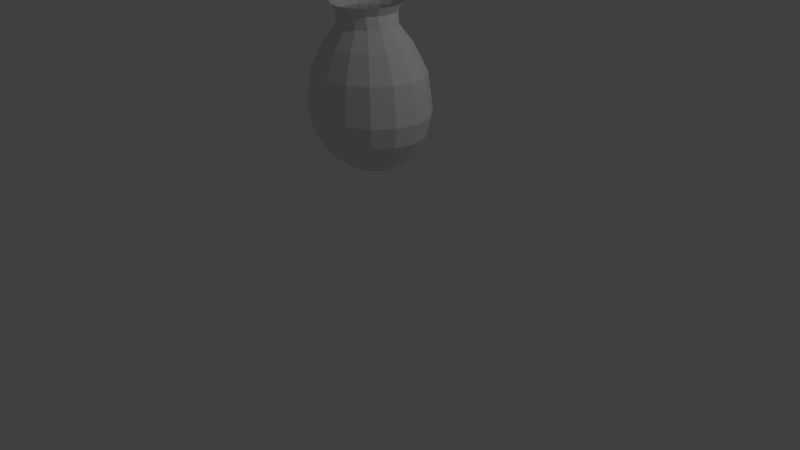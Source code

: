 # Source: ammoPouch.blend  (saved by Blender 2.77.0; exported with 4.5.12 LTS)
import bpy
from mathutils import Matrix  # noqa: F401  (used for matrix-valued properties, if any)

bpy.ops.wm.read_factory_settings(use_empty=True)
scene = bpy.context.scene
scene.name = 'Scene'

# ---- collections
col_collection_1 = bpy.data.collections.new('Collection 1'); scene.collection.children.link(col_collection_1)

# ---- world
world_world = bpy.data.worlds.new('World'); scene.world = world_world
world_world.color = (0.05088, 0.05088, 0.05088)
world_world.use_sun_shadow = False
world_world.sun_shadow_jitter_overblur = 0.0
world_world.cycles.sampling_method = 'MANUAL'

# ---- cameras
cam_camera = bpy.data.cameras.new('Camera')
cam_camera.clip_end = 100.0
cam_camera.lens = 35.0
cam_camera.sensor_width = 32.0
cam_camera.sensor_height = 18.0
cam_camera.ortho_scale = 7.314
cam_camera.dof.focus_distance = 0.0
cam_camera.dof.aperture_fstop = 128.0

# ---- lights
light_lamp = bpy.data.lights.new('Lamp', 'POINT')
light_lamp.transmission_factor = 0.0
light_lamp.cutoff_distance = 30.0
light_lamp.energy = 100.0
light_lamp.shadow_buffer_clip_start = 1.001
light_lamp.shadow_soft_size = 0.1
light_lamp.shadow_maximum_resolution = 0.006
light_lamp.use_absolute_resolution = True

# ---- meshes
me_sphere_001 = bpy.data.meshes.new('Sphere.001')
me_sphere_001.from_pydata([(-0.3927, -0.03463, 0.9252), (-0.5691, -0.0004091, 0.7071), (-0.744, -0.0004091, 0.3827), (-0.8054, -0.0004091, -0.08779), (-0.744, -0.0004091, -0.3443), (-0.5691, -0.0004091, -0.607), (-0.3074, -0.0004091, -0.7825), (-0.3558, 0.1509, 0.9252), (-0.5257, 0.1863, 0.7071), (-0.6872, 0.2435, 0.3827), (-0.744, 0.2636, -0.08779), (-0.6872, 0.2435, -0.3443), (-0.5257, 0.1863, -0.607), (-0.2839, 0.1006, -0.7825), (-0.2728, 0.2353, 0.9239), (-0.402, 0.3445, 0.7071), (-0.5257, 0.4503, 0.3827), (-0.5691, 0.4874, -0.08779), (-0.5257, 0.4503, -0.3443), (-0.402, 0.3445, -0.607), (-0.217, 0.1863, -0.7825), (-0.1459, 0.3078, 0.9239), (-0.217, 0.4503, 0.7071), (-0.2839, 0.5885, 0.3827), (-0.3074, 0.637, -0.08779), (-0.2839, 0.5885, -0.3443), (-0.217, 0.4503, -0.607), (-0.1168, 0.2435, -0.7825), (0.003698, 0.3333, 0.9239), (0.001282, 0.4874, 0.7071), (0.001282, 0.637, 0.3827), (0.001282, 0.6895, -0.08779), (0.001282, 0.637, -0.3443), (0.001282, 0.4874, -0.607), (0.001282, 0.2636, -0.7825), (-0.3539, 8.749e-09, 1.069), (0.1533, 0.3078, 0.9239), (0.2196, 0.4503, 0.7071), (0.2865, 0.5885, 0.3827), (0.31, 0.637, -0.08779), (0.2865, 0.5885, -0.3443), (0.2196, 0.4503, -0.607), (0.1194, 0.2435, -0.7825), (0.2802, 0.2353, 0.9239), (0.4046, 0.3445, 0.7071), (0.5282, 0.4503, 0.3827), (0.5717, 0.4874, -0.08779), (0.5282, 0.4503, -0.3443), (0.4046, 0.3445, -0.607), (0.2196, 0.1863, -0.7825), (0.365, 0.1268, 0.9239), (0.5282, 0.1863, 0.7071), (0.6898, 0.2435, 0.3827), (0.7465, 0.2636, -0.08779), (0.6898, 0.2435, -0.3443), (0.5282, 0.1863, -0.607), (0.2865, 0.1006, -0.7825), (0.3947, -0.00118, 0.9239), (0.5717, -0.0004093, 0.7071), (0.7465, -0.0004093, 0.3827), (0.8079, -0.0004093, -0.08779), (0.7465, -0.0004093, -0.3443), (0.5717, -0.0004093, -0.607), (0.31, -0.0004092, -0.7825), (0.365, -0.1292, 0.9239), (0.5282, -0.1871, 0.7071), (0.6898, -0.2443, 0.3827), (0.7465, -0.2644, -0.08779), (0.6898, -0.2443, -0.3443), (0.5282, -0.1871, -0.607), (0.2865, -0.1014, -0.7825), (0.2802, -0.2377, 0.9239), (0.4046, -0.3454, 0.7071), (0.5282, -0.4511, 0.3827), (0.5717, -0.4882, -0.08779), (0.5282, -0.4511, -0.3443), (0.4046, -0.3454, -0.607), (0.2196, -0.1871, -0.7825), (0.1533, -0.3102, 0.9239), (0.2196, -0.4511, 0.7071), (0.2865, -0.5893, 0.3827), (0.31, -0.6378, -0.08779), (0.2865, -0.5893, -0.3443), (0.2196, -0.4511, -0.607), (0.1194, -0.2443, -0.7825), (0.003698, -0.3356, 0.9239), (0.001282, -0.4882, 0.7071), (0.001282, -0.6378, 0.3827), (0.001282, -0.6903, -0.08779), (0.001282, -0.6378, -0.3443), (0.001282, -0.4882, -0.607), (0.001282, -0.2644, -0.7825), (-0.1459, -0.3102, 0.9239), (-0.217, -0.4511, 0.7071), (-0.2839, -0.5893, 0.3827), (-0.3074, -0.6378, -0.08779), (-0.2839, -0.5893, -0.3443), (-0.217, -0.4511, -0.607), (-0.1168, -0.2443, -0.7825), (0.001282, -0.0004091, -0.8441), (-0.2728, -0.2377, 0.9239), (-0.402, -0.3454, 0.7071), (-0.5257, -0.4511, 0.3827), (-0.5691, -0.4882, -0.08779), (-0.5257, -0.4511, -0.3443), (-0.402, -0.3454, -0.607), (-0.217, -0.1871, -0.7825), (-0.3576, -0.1292, 0.9239), (-0.5257, -0.1871, 0.7071), (-0.6872, -0.2443, 0.3827), (-0.744, -0.2644, -0.08779), (-0.6872, -0.2443, -0.3443), (-0.5257, -0.1871, -0.607), (-0.2839, -0.1014, -0.7825), (-0.327, 0.1354, 1.069), (-0.2502, 0.2502, 1.069), (-0.1354, 0.327, 1.069), (-1.336e-07, 0.3539, 1.069), (0.1354, 0.327, 1.069), (0.2502, 0.2502, 1.069), (0.327, 0.1354, 1.069), (0.3539, -5.847e-08, 1.069), (0.327, -0.1354, 1.069), (0.2502, -0.2502, 1.069), (0.1354, -0.327, 1.069), (-2.438e-07, -0.3539, 1.069), (-0.1354, -0.327, 1.069), (-0.2502, -0.2502, 1.069), (-0.327, -0.1354, 1.069), (-0.4167, -0.01035, 1.179), (-0.3843, 0.1529, 1.179), (-0.2918, 0.2914, 1.179), (-0.1533, 0.3839, 1.179), (0.009953, 0.4163, 1.179), (0.1732, 0.3839, 1.179), (0.3117, 0.2914, 1.179), (0.4042, 0.1529, 1.179), (0.4366, -0.01035, 1.179), (0.4042, -0.1736, 1.179), (0.3117, -0.3121, 1.179), (0.1732, -0.4046, 1.179), (0.009953, -0.437, 1.179), (-0.1533, -0.4046, 1.179), (-0.2918, -0.3121, 1.179), (-0.3843, -0.1736, 1.179)], [], [(6, 5, 12, 13), (4, 3, 10, 11), (2, 1, 8, 9), (43, 36, 118, 119), (99, 6, 13), (5, 4, 11, 12), (3, 2, 9, 10), (1, 0, 7, 8), (9, 8, 15, 16), (100, 92, 126, 127), (99, 13, 20), (12, 11, 18, 19), (10, 9, 16, 17), (8, 7, 14, 15), (13, 12, 19, 20), (11, 10, 17, 18), (99, 20, 27), (19, 18, 25, 26), (17, 16, 23, 24), (15, 14, 21, 22), (20, 19, 26, 27), (18, 17, 24, 25), (16, 15, 22, 23), (7, 0, 35, 114), (22, 21, 28, 29), (27, 26, 33, 34), (25, 24, 31, 32), (23, 22, 29, 30), (71, 64, 122, 123), (99, 27, 34), (26, 25, 32, 33), (24, 23, 30, 31), (34, 33, 41, 42), (32, 31, 39, 40), (30, 29, 37, 38), (64, 57, 121, 122), (99, 34, 42), (33, 32, 40, 41), (31, 30, 38, 39), (29, 28, 36, 37), (0, 107, 128, 35), (99, 42, 49), (41, 40, 47, 48), (39, 38, 45, 46), (37, 36, 43, 44), (42, 41, 48, 49), (40, 39, 46, 47), (38, 37, 44, 45), (48, 47, 54, 55), (46, 45, 52, 53), (44, 43, 50, 51), (49, 48, 55, 56), (47, 46, 53, 54), (45, 44, 51, 52), (92, 85, 125, 126), (99, 49, 56), (56, 55, 62, 63), (54, 53, 60, 61), (52, 51, 58, 59), (28, 21, 116, 117), (99, 56, 63), (55, 54, 61, 62), (53, 52, 59, 60), (51, 50, 57, 58), (61, 60, 67, 68), (59, 58, 65, 66), (50, 43, 119, 120), (99, 63, 70), (62, 61, 68, 69), (60, 59, 66, 67), (58, 57, 64, 65), (63, 62, 69, 70), (99, 70, 77), (69, 68, 75, 76), (67, 66, 73, 74), (65, 64, 71, 72), (70, 69, 76, 77), (68, 67, 74, 75), (66, 65, 72, 73), (21, 14, 115, 116), (74, 73, 80, 81), (72, 71, 78, 79), (77, 76, 83, 84), (75, 74, 81, 82), (73, 72, 79, 80), (85, 78, 124, 125), (99, 77, 84), (76, 75, 82, 83), (84, 83, 90, 91), (82, 81, 88, 89), (80, 79, 86, 87), (57, 50, 120, 121), (99, 84, 91), (83, 82, 89, 90), (81, 80, 87, 88), (79, 78, 85, 86), (87, 86, 93, 94), (78, 71, 123, 124), (99, 91, 98), (90, 89, 96, 97), (88, 87, 94, 95), (86, 85, 92, 93), (91, 90, 97, 98), (89, 88, 95, 96), (99, 98, 106), (97, 96, 104, 105), (95, 94, 102, 103), (93, 92, 100, 101), (98, 97, 105, 106), (96, 95, 103, 104), (94, 93, 101, 102), (14, 7, 114, 115), (101, 100, 107, 108), (106, 105, 112, 113), (104, 103, 110, 111), (102, 101, 108, 109), (107, 100, 127, 128), (99, 106, 113), (105, 104, 111, 112), (103, 102, 109, 110), (113, 112, 5, 6), (111, 110, 3, 4), (109, 108, 1, 2), (36, 28, 117, 118), (99, 113, 6), (112, 111, 4, 5), (110, 109, 2, 3), (108, 107, 0, 1), (127, 126, 142, 143), (120, 119, 135, 136), (116, 115, 131, 132), (35, 128, 144, 129), (123, 122, 138, 139), (115, 114, 130, 131), (126, 125, 141, 142), (119, 118, 134, 135), (122, 121, 137, 138), (114, 35, 129, 130), (125, 124, 140, 141), (118, 117, 133, 134), (128, 127, 143, 144), (121, 120, 136, 137), (124, 123, 139, 140), (117, 116, 132, 133)])
me_sphere_001.use_remesh_preserve_volume = False
me_sphere_001.use_remesh_preserve_attributes = False
me_sphere_001.use_mirror_vertex_groups = False
me_sphere_001.update()

# ---- objects
ob_sphere = bpy.data.objects.new('Sphere', me_sphere_001)
ob_lamp = bpy.data.objects.new('Lamp', light_lamp)
ob_camera = bpy.data.objects.new('Camera', cam_camera)

# ---- transforms, parenting, visibility, modifiers, constraints
ob_sphere.location = (0.0, 0.0, 2.054)
ob_sphere.lineart.crease_threshold = 0.0
ob_lamp.location = (4.076, 1.005, 5.904)
ob_lamp.rotation_euler = (0.6503, 0.05522, 1.866)
ob_lamp.lock_rotations_4d = False
ob_lamp.empty_display_type = 'ARROWS'
ob_lamp.color = (0.0, 0.0, 0.0, 0.0)
ob_lamp.lineart.crease_threshold = 0.0
ob_camera.location = (7.481, -6.508, 5.344)
ob_camera.rotation_euler = (1.109, 0.01082, 0.8149)
ob_camera.lock_rotations_4d = False
ob_camera.empty_display_type = 'ARROWS'
ob_camera.color = (0.0, 0.0, 0.0, 0.0)
ob_camera.display_type = 'WIRE'
ob_camera.lineart.crease_threshold = 0.0

# ---- collection membership
col_collection_1.objects.link(ob_sphere)
col_collection_1.objects.link(ob_lamp)
col_collection_1.objects.link(ob_camera)

# ---- scene / render settings (as saved in the file)
scene.camera = ob_camera
scene.frame_start = 1; scene.frame_end = 250; scene.frame_set(1)
scene.render.engine = 'BLENDER_EEVEE_NEXT'
scene.render.resolution_percentage = 50
scene.render.dither_intensity = 0.0
scene.cycles.use_denoising = False
scene.cycles.samples = 128
scene.cycles.sampling_pattern = 'TABULATED_SOBOL'
scene.cycles.light_sampling_threshold = 0.0
scene.cycles.use_adaptive_sampling = False
scene.cycles.use_light_tree = False
scene.cycles.blur_glossy = 0.0
scene.cycles.sample_clamp_indirect = 0.0
scene.view_settings.view_transform = 'Standard'
bpy.context.view_layer.update()
